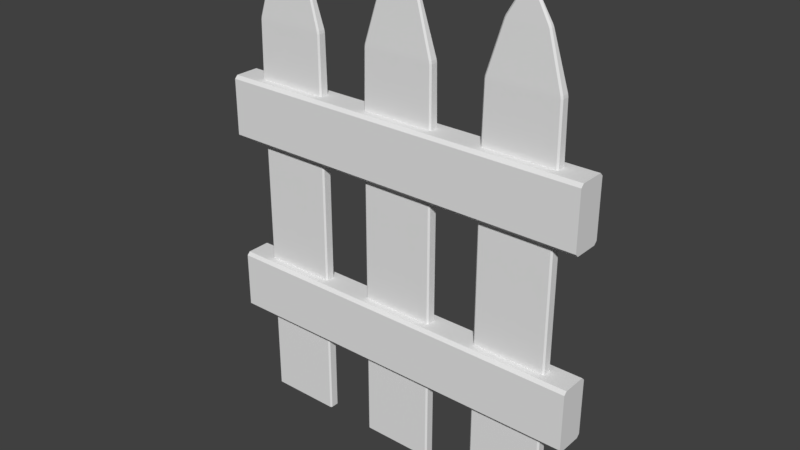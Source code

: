 # Source: 12_Fence.blend  (saved by Blender 2.78.0; exported with 4.5.12 LTS)
import bpy
from mathutils import Matrix  # noqa: F401  (used for matrix-valued properties, if any)

bpy.ops.wm.read_factory_settings(use_empty=True)
scene = bpy.context.scene
scene.name = 'Scene'

# ---- collections
col_collection_1 = bpy.data.collections.new('Collection 1'); scene.collection.children.link(col_collection_1)

# ---- world
world_world = bpy.data.worlds.new('World'); scene.world = world_world
world_world.color = (0.05088, 0.05088, 0.05088)
world_world.use_sun_shadow = False
world_world.sun_shadow_jitter_overblur = 0.0
world_world.cycles.sampling_method = 'MANUAL'

# ---- meshes
me_cube_008 = bpy.data.meshes.new('Cube.008')
me_cube_008.from_pydata([(-0.5, -0.03229, -0.01713), (-0.5, -0.0405, -0.02534), (-0.5, -0.0405, -0.1747), (-0.5, -0.03229, -0.1829), (-0.5, 0.0405, -0.02534), (-0.5, 0.03229, -0.01713), (-0.5, 0.03229, -0.1829), (-0.5, 0.0405, -0.1747), (0.5, -0.0405, -0.02534), (0.5, -0.03229, -0.01713), (0.5, -0.03229, -0.1829), (0.5, -0.0405, -0.1747), (0.5, 0.03229, -0.01713), (0.5, 0.0405, -0.02534), (0.5, 0.0405, -0.1747), (0.5, 0.03229, -0.1829)], [], [(8, 1, 2, 11), (12, 9, 8, 11, 10, 15, 14, 13), (15, 10, 3, 6), (0, 5, 4, 7, 6, 3, 2, 1), (4, 13, 14, 7), (12, 13, 4, 5), (6, 7, 14, 15), (0, 1, 8, 9), (10, 11, 2, 3), (5, 0, 9, 12)])
_uv = me_cube_008.uv_layers.new(name='UVMap')
_uv.uv.foreach_set('vector', [0.2056, 0.9537, 0.2056, 0.974, 0.2259, 0.974, 0.2259, 0.9537, 0.2158, 0.974, 0.2086, 0.971, 0.2056, 0.9639, 0.2086, 0.9567, 0.2158, 0.9537, 0.223, 0.9567, 0.2259, 0.9639, 0.223, 0.971, 0.2391, 0.8493, 0.2391, 0.8468, 0.1999, 0.8468, 0.1999, 0.8493, 0.2158, 0.974, 0.2086, 0.971, 0.2056, 0.9639, 0.2086, 0.9567, 0.2158, 0.9537, 0.223, 0.9567, 0.2259, 0.9639, 0.223, 0.971, 0.2056, 0.9537, 0.2056, 0.974, 0.2259, 0.974, 0.2259, 0.9537, 0.2056, 0.9537, 0.2056, 0.974, 0.2259, 0.974, 0.2259, 0.9537, 0.2239, 0.9083, 0.2239, 0.9085, 0.2322, 0.9085, 0.2322, 0.9083, 0.2056, 0.9537, 0.2056, 0.974, 0.2259, 0.974, 0.2259, 0.9537, 0.2322, 0.9083, 0.2322, 0.9082, 0.2239, 0.9082, 0.2239, 0.9083, 0.2056, 0.9537, 0.2056, 0.974, 0.2259, 0.974, 0.2259, 0.9537])
me_cube_008.use_remesh_preserve_volume = False
me_cube_008.use_remesh_preserve_attributes = False
me_cube_008.use_mirror_vertex_groups = False
me_cube_008.update()
me_cube_007 = bpy.data.meshes.new('Cube.007')
me_cube_007.from_pydata([(-0.5, -0.03229, -0.01713), (-0.5, -0.0405, -0.02534), (-0.5, -0.0405, -0.1747), (-0.5, -0.03229, -0.1829), (-0.5, 0.0405, -0.02534), (-0.5, 0.03229, -0.01713), (-0.5, 0.03229, -0.1829), (-0.5, 0.0405, -0.1747), (0.5, -0.0405, -0.02534), (0.5, -0.03229, -0.01713), (0.5, -0.03229, -0.1829), (0.5, -0.0405, -0.1747), (0.5, 0.03229, -0.01713), (0.5, 0.0405, -0.02534), (0.5, 0.0405, -0.1747), (0.5, 0.03229, -0.1829)], [], [(8, 1, 2, 11), (12, 9, 8, 11, 10, 15, 14, 13), (15, 10, 3, 6), (0, 5, 4, 7, 6, 3, 2, 1), (4, 13, 14, 7), (12, 13, 4, 5), (6, 7, 14, 15), (0, 1, 8, 9), (10, 11, 2, 3), (5, 0, 9, 12)])
_uv = me_cube_007.uv_layers.new(name='UVMap')
_uv.uv.foreach_set('vector', [0.2018, 0.9573, 0.2018, 0.9754, 0.2199, 0.9754, 0.2199, 0.9573, 0.2109, 0.9754, 0.2045, 0.9727, 0.2018, 0.9663, 0.2045, 0.9599, 0.2109, 0.9573, 0.2173, 0.9599, 0.2199, 0.9663, 0.2173, 0.9727, 0.2281, 0.8441, 0.2281, 0.8422, 0.1985, 0.8422, 0.1985, 0.8441, 0.2109, 0.9754, 0.2045, 0.9727, 0.2018, 0.9663, 0.2045, 0.9599, 0.2109, 0.9573, 0.2173, 0.9599, 0.2199, 0.9663, 0.2173, 0.9727, 0.2018, 0.9573, 0.2018, 0.9754, 0.2199, 0.9754, 0.2199, 0.9573, 0.2018, 0.9573, 0.2018, 0.9754, 0.2199, 0.9754, 0.2199, 0.9573, 0.2321, 0.9078, 0.2321, 0.9074, 0.2093, 0.9074, 0.2093, 0.9078, 0.2018, 0.9573, 0.2018, 0.9754, 0.2199, 0.9754, 0.2199, 0.9573, 0.2093, 0.9093, 0.2093, 0.9097, 0.2321, 0.9097, 0.2321, 0.9093, 0.2018, 0.9573, 0.2018, 0.9754, 0.2199, 0.9754, 0.2199, 0.9573])
me_cube_007.use_remesh_preserve_volume = False
me_cube_007.use_remesh_preserve_attributes = False
me_cube_007.use_mirror_vertex_groups = False
me_cube_007.update()
me_cube_004 = bpy.data.meshes.new('Cube.004')
me_cube_004.from_pydata([(-0.08176, -0.01388, -0.6), (-0.08176, -0.01388, 0.2803), (-0.08176, 0.01388, -0.6), (-0.08176, 0.01388, 0.2803), (0.08176, -0.01388, -0.6), (0.08176, -0.01388, 0.2803), (0.08176, 0.01388, -0.6), (0.08176, 0.01388, 0.2803), (-0.07994, -0.0125, 0.458), (-0.07994, 0.0125, 0.458), (0.07994, -0.0125, 0.458), (0.07994, 0.0125, 0.458), (-0.04614, -0.007221, 0.5937), (-0.04614, 0.007221, 0.5937), (0.04614, -0.007221, 0.5937), (0.04614, 0.007221, 0.5937), (-0.009549, -0.003586, 0.668), (-0.009549, 0.003586, 0.668), (0.009549, -0.003586, 0.668), (0.009549, 0.003586, 0.668), (-0.08176, -0.01388, -0.307), (-0.08176, 0.01388, -0.307), (0.08176, 0.01388, -0.307), (0.08176, -0.01388, -0.307)], [], [(20, 1, 3, 21), (21, 3, 7, 22), (22, 7, 5, 23), (23, 5, 1, 20), (2, 6, 4, 0), (7, 3, 9, 11), (10, 11, 15, 14), (5, 7, 11, 10), (3, 1, 8, 9), (1, 5, 10, 8), (12, 14, 18, 16), (9, 8, 12, 13), (8, 10, 14, 12), (11, 9, 13, 15), (19, 17, 16, 18), (15, 13, 17, 19), (14, 15, 19, 18), (13, 12, 16, 17), (4, 23, 20, 0), (6, 22, 23, 4), (2, 21, 22, 6), (0, 20, 21, 2)])
_uv = me_cube_004.uv_layers.new(name='UVMap')
_uv.uv.foreach_set('vector', [0.2065, 0.9659, 0.2154, 0.9835, 0.2134, 0.9843, 0.2067, 0.9657, 0.2067, 0.9657, 0.2134, 0.9843, 0.2134, 0.9589, 0.2224, 0.9766, 0.2224, 0.9766, 0.2134, 0.9589, 0.2154, 0.9582, 0.2221, 0.9767, 0.2221, 0.9767, 0.2154, 0.9582, 0.2154, 0.9835, 0.2065, 0.9659, 0.211, 0.96, 0.2281, 0.977, 0.2273, 0.9775, 0.2102, 0.9606, 0.1997, 0.9674, 0.2171, 0.9674, 0.2171, 0.9849, 0.1997, 0.9849, 0.1997, 0.9674, 0.2171, 0.9674, 0.2171, 0.9849, 0.1997, 0.9849, 0.1997, 0.9674, 0.2171, 0.9674, 0.2171, 0.9849, 0.1997, 0.9849, 0.2176, 0.9444, 0.2208, 0.9444, 0.2207, 0.9649, 0.2178, 0.9649, 0.1997, 0.9674, 0.2171, 0.9674, 0.2171, 0.9849, 0.1997, 0.9849, 0.1997, 0.9674, 0.2171, 0.9674, 0.2171, 0.9849, 0.1997, 0.9849, 0.2178, 0.9649, 0.2207, 0.9649, 0.2201, 0.9811, 0.2184, 0.9811, 0.1997, 0.9674, 0.2171, 0.9674, 0.2171, 0.9849, 0.1997, 0.9849, 0.1997, 0.9674, 0.2171, 0.9674, 0.2171, 0.9849, 0.1997, 0.9849, 0.1997, 0.9674, 0.2171, 0.9674, 0.2171, 0.9849, 0.1997, 0.9849, 0.1997, 0.9674, 0.2171, 0.9674, 0.2171, 0.9849, 0.1997, 0.9849, 0.1997, 0.9674, 0.2171, 0.9674, 0.2171, 0.9849, 0.1997, 0.9849, 0.2184, 0.9811, 0.2201, 0.9811, 0.2197, 0.9907, 0.2188, 0.9907, 0.2273, 0.9775, 0.2219, 0.947, 0.2219, 0.9896, 0.2102, 0.9606, 0.2281, 0.977, 0.2164, 0.948, 0.2219, 0.947, 0.2273, 0.9775, 0.211, 0.96, 0.2164, 0.9906, 0.2164, 0.948, 0.2281, 0.977, 0.2102, 0.9606, 0.2219, 0.9896, 0.2164, 0.9906, 0.211, 0.96])
me_cube_004.use_remesh_preserve_volume = False
me_cube_004.use_remesh_preserve_attributes = False
me_cube_004.use_mirror_vertex_groups = False
me_cube_004.update()
me_cube_003 = bpy.data.meshes.new('Cube.003')
me_cube_003.from_pydata([(-0.08176, -0.01388, -0.6), (-0.08176, -0.01388, 0.2803), (-0.08176, 0.01388, -0.6), (-0.08176, 0.01388, 0.2803), (0.08176, -0.01388, -0.6), (0.08176, -0.01388, 0.2803), (0.08176, 0.01388, -0.6), (0.08176, 0.01388, 0.2803), (-0.07994, -0.0125, 0.458), (-0.07994, 0.0125, 0.458), (0.07994, -0.0125, 0.458), (0.07994, 0.0125, 0.458), (-0.04614, -0.007221, 0.5937), (-0.04614, 0.007221, 0.5937), (0.04614, -0.007221, 0.5937), (0.04614, 0.007221, 0.5937), (-0.009549, -0.003586, 0.668), (-0.009549, 0.003586, 0.668), (0.009549, -0.003586, 0.668), (0.009549, 0.003586, 0.668)], [], [(0, 1, 3, 2), (2, 3, 7, 6), (6, 7, 5, 4), (4, 5, 1, 0), (2, 6, 4, 0), (7, 3, 9, 11), (10, 11, 15, 14), (5, 7, 11, 10), (3, 1, 8, 9), (1, 5, 10, 8), (12, 14, 18, 16), (9, 8, 12, 13), (8, 10, 14, 12), (11, 9, 13, 15), (19, 17, 16, 18), (15, 13, 17, 19), (14, 15, 19, 18), (13, 12, 16, 17)])
_uv = me_cube_003.uv_layers.new(name='UVMap')
_uv.uv.foreach_set('vector', [0.2094, 0.9624, 0.2246, 0.9624, 0.2246, 0.9776, 0.2094, 0.9776, 0.2094, 0.9624, 0.2246, 0.9624, 0.2246, 0.9776, 0.2094, 0.9776, 0.2094, 0.9624, 0.2246, 0.9624, 0.2246, 0.9776, 0.2094, 0.9776, 0.2094, 0.9624, 0.2246, 0.9624, 0.2246, 0.9776, 0.2094, 0.9776, 0.2094, 0.9624, 0.2246, 0.9624, 0.2246, 0.9776, 0.2094, 0.9776, 0.2094, 0.9624, 0.2246, 0.9624, 0.2246, 0.9776, 0.2094, 0.9776, 0.2094, 0.9624, 0.2246, 0.9624, 0.2246, 0.9776, 0.2094, 0.9776, 0.2094, 0.9624, 0.2246, 0.9624, 0.2246, 0.9776, 0.2094, 0.9776, 0.2094, 0.9624, 0.2246, 0.9624, 0.2246, 0.9776, 0.2094, 0.9776, 0.2094, 0.9624, 0.2246, 0.9624, 0.2246, 0.9776, 0.2094, 0.9776, 0.2094, 0.9624, 0.2246, 0.9624, 0.2246, 0.9776, 0.2094, 0.9776, 0.2094, 0.9624, 0.2246, 0.9624, 0.2246, 0.9776, 0.2094, 0.9776, 0.2094, 0.9624, 0.2246, 0.9624, 0.2246, 0.9776, 0.2094, 0.9776, 0.2094, 0.9624, 0.2246, 0.9624, 0.2246, 0.9776, 0.2094, 0.9776, 0.2094, 0.9624, 0.2246, 0.9624, 0.2246, 0.9776, 0.2094, 0.9776, 0.2094, 0.9624, 0.2246, 0.9624, 0.2246, 0.9776, 0.2094, 0.9776, 0.2094, 0.9624, 0.2246, 0.9624, 0.2246, 0.9776, 0.2094, 0.9776, 0.2094, 0.9624, 0.2246, 0.9624, 0.2246, 0.9776, 0.2094, 0.9776])
me_cube_003.use_remesh_preserve_volume = False
me_cube_003.use_remesh_preserve_attributes = False
me_cube_003.use_mirror_vertex_groups = False
me_cube_003.update()
me_cube_002 = bpy.data.meshes.new('Cube.002')
me_cube_002.from_pydata([(-0.08176, -0.01388, -0.6), (-0.08176, -0.01388, 0.2803), (-0.08176, 0.01388, -0.6), (-0.08176, 0.01388, 0.2803), (0.08176, -0.01388, -0.6), (0.08176, -0.01388, 0.2803), (0.08176, 0.01388, -0.6), (0.08176, 0.01388, 0.2803), (-0.07994, -0.0125, 0.458), (-0.07994, 0.0125, 0.458), (0.07994, -0.0125, 0.458), (0.07994, 0.0125, 0.458), (-0.04614, -0.007221, 0.5937), (-0.04614, 0.007221, 0.5937), (0.04614, -0.007221, 0.5937), (0.04614, 0.007221, 0.5937), (-0.009549, -0.003586, 0.668), (-0.009549, 0.003586, 0.668), (0.009549, -0.003586, 0.668), (0.009549, 0.003586, 0.668)], [], [(0, 1, 3, 2), (2, 3, 7, 6), (6, 7, 5, 4), (4, 5, 1, 0), (2, 6, 4, 0), (7, 3, 9, 11), (10, 11, 15, 14), (5, 7, 11, 10), (3, 1, 8, 9), (1, 5, 10, 8), (12, 14, 18, 16), (9, 8, 12, 13), (8, 10, 14, 12), (11, 9, 13, 15), (19, 17, 16, 18), (15, 13, 17, 19), (14, 15, 19, 18), (13, 12, 16, 17)])
_uv = me_cube_002.uv_layers.new(name='UVMap')
_uv.uv.foreach_set('vector', [0.2038, 0.958, 0.2278, 0.958, 0.2278, 0.982, 0.2038, 0.982, 0.2038, 0.958, 0.2278, 0.958, 0.2278, 0.982, 0.2038, 0.982, 0.2038, 0.958, 0.2278, 0.958, 0.2278, 0.982, 0.2038, 0.982, 0.2038, 0.958, 0.2278, 0.958, 0.2278, 0.982, 0.2038, 0.982, 0.2038, 0.958, 0.2278, 0.958, 0.2278, 0.982, 0.2038, 0.982, 0.2038, 0.958, 0.2278, 0.958, 0.2278, 0.982, 0.2038, 0.982, 0.2038, 0.958, 0.2278, 0.958, 0.2278, 0.982, 0.2038, 0.982, 0.2038, 0.958, 0.2278, 0.958, 0.2278, 0.982, 0.2038, 0.982, 0.2038, 0.958, 0.2278, 0.958, 0.2278, 0.982, 0.2038, 0.982, 0.2038, 0.958, 0.2278, 0.958, 0.2278, 0.982, 0.2038, 0.982, 0.2038, 0.958, 0.2278, 0.958, 0.2278, 0.982, 0.2038, 0.982, 0.2038, 0.958, 0.2278, 0.958, 0.2278, 0.982, 0.2038, 0.982, 0.2038, 0.958, 0.2278, 0.958, 0.2278, 0.982, 0.2038, 0.982, 0.2038, 0.958, 0.2278, 0.958, 0.2278, 0.982, 0.2038, 0.982, 0.2038, 0.958, 0.2278, 0.958, 0.2278, 0.982, 0.2038, 0.982, 0.2038, 0.958, 0.2278, 0.958, 0.2278, 0.982, 0.2038, 0.982, 0.2038, 0.958, 0.2278, 0.958, 0.2278, 0.982, 0.2038, 0.982, 0.2038, 0.958, 0.2278, 0.958, 0.2278, 0.982, 0.2038, 0.982])
me_cube_002.use_remesh_preserve_volume = False
me_cube_002.use_remesh_preserve_attributes = False
me_cube_002.use_mirror_vertex_groups = False
me_cube_002.update()

# ---- objects
ob_cube_005 = bpy.data.objects.new('Cube.005', me_cube_008)
ob_cube_006 = bpy.data.objects.new('Cube.006', me_cube_007)
ob_cube_003 = bpy.data.objects.new('Cube.003', me_cube_004)
ob_cube_002 = bpy.data.objects.new('Cube.002', me_cube_003)
ob_cube_001 = bpy.data.objects.new('Cube.001', me_cube_002)

# ---- transforms, parenting, visibility, modifiers, constraints
ob_cube_005.location = (0.0, 0.0, 0.412)
ob_cube_005.lineart.crease_threshold = 0.0
ob_cube_006.location = (0.0, 0.0, 0.912)
ob_cube_006.lineart.crease_threshold = 0.0
ob_cube_003.location = (-0.33, 0.0, 0.592)
ob_cube_003.scale = (1.2, 1.0, 1.0)
ob_cube_003.lineart.crease_threshold = 0.0
_m = ob_cube_003.modifiers.new('Bevel', 'BEVEL')
_m.limit_method = 'NONE'
_m.spread = 0.0
ob_cube_002.location = (0.33, 0.0, 0.592)
ob_cube_002.scale = (1.2, 1.0, 1.0)
ob_cube_002.lineart.crease_threshold = 0.0
_m = ob_cube_002.modifiers.new('Bevel', 'BEVEL')
_m.limit_method = 'NONE'
_m.spread = 0.0
ob_cube_001.location = (0.0, 0.0, 0.592)
ob_cube_001.scale = (1.2, 1.0, 1.0)
ob_cube_001.lineart.crease_threshold = 0.0
_m = ob_cube_001.modifiers.new('Bevel', 'BEVEL')
_m.limit_method = 'NONE'
_m.spread = 0.0

# ---- collection membership
col_collection_1.objects.link(ob_cube_005)
col_collection_1.objects.link(ob_cube_006)
col_collection_1.objects.link(ob_cube_003)
col_collection_1.objects.link(ob_cube_002)
col_collection_1.objects.link(ob_cube_001)

# ---- scene / render settings (as saved in the file)
scene.frame_start = 1; scene.frame_end = 250; scene.frame_set(1)
scene.render.engine = 'BLENDER_EEVEE_NEXT'
scene.render.resolution_percentage = 50
scene.render.dither_intensity = 0.0
scene.cycles.use_denoising = False
scene.cycles.samples = 128
scene.cycles.sampling_pattern = 'TABULATED_SOBOL'
scene.cycles.light_sampling_threshold = 0.0
scene.cycles.use_adaptive_sampling = False
scene.cycles.use_light_tree = False
scene.cycles.blur_glossy = 0.0
scene.cycles.sample_clamp_indirect = 0.0
scene.view_settings.view_transform = 'Standard'
bpy.context.view_layer.update()

# ---- added for rendering (the .blend has no active camera and no usable light): camera, sun
cam_auto = bpy.data.cameras.new('AutoCamera')
cam_auto.lens = 50.0
cam_auto.sensor_width = 36.0
cam_auto.clip_end = 1000.0
ob_auto_camera = bpy.data.objects.new('AutoCamera', cam_auto)
scene.collection.objects.link(ob_auto_camera)
ob_auto_camera.location = (1.49599, -1.79518, 1.82278)
ob_auto_camera.rotation_euler = (1.09748, -7.21219e-08, 0.694738)
scene.camera = ob_auto_camera
light_auto_sun = bpy.data.lights.new('AutoSun', 'SUN')
light_auto_sun.energy = 3.0
light_auto_sun.angle = 0.0523599
ob_auto_sun = bpy.data.objects.new('AutoSun', light_auto_sun)
scene.collection.objects.link(ob_auto_sun)
ob_auto_sun.rotation_euler = (0.872665, 0.174533, 0.523599)
bpy.context.view_layer.update()
